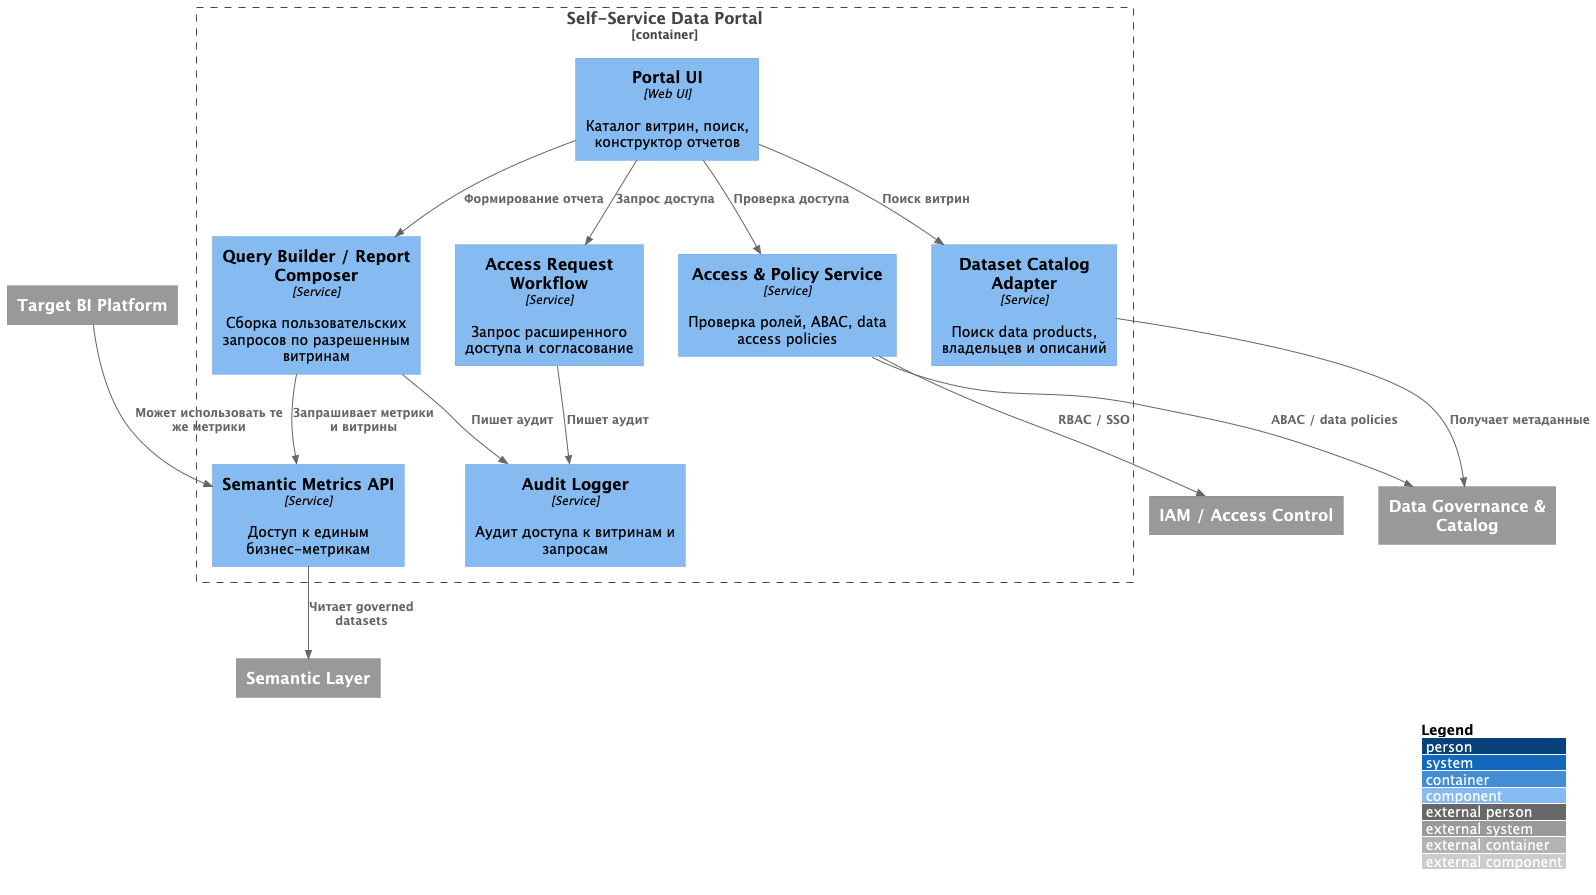

The diagram above was rendered by PlantUML. Its source (embedded in the PNG):
@startuml
!include https://raw.githubusercontent.com/plantuml-stdlib/C4-PlantUML/master/C4_Component.puml

LAYOUT_WITH_LEGEND()

Container_Boundary(self_service, "Self-Service Data Portal") {
  Component(ui, "Portal UI", "Web UI", "Каталог витрин, поиск, конструктор отчетов")
  Component(access_service, "Access & Policy Service", "Service", "Проверка ролей, ABAC, data access policies")
  Component(dataset_catalog, "Dataset Catalog Adapter", "Service", "Поиск data products, владельцев и описаний")
  Component(query_builder, "Query Builder / Report Composer", "Service", "Сборка пользовательских запросов по разрешенным витринам")
  Component(metrics_api, "Semantic Metrics API", "Service", "Доступ к единым бизнес-метрикам")
  Component(audit_logger, "Audit Logger", "Service", "Аудит доступа к витринам и запросам")
  Component(request_workflow, "Access Request Workflow", "Service", "Запрос расширенного доступа и согласование")
}

System_Ext(iam, "IAM / Access Control")
System_Ext(catalog, "Data Governance & Catalog")
System_Ext(semantic, "Semantic Layer")
System_Ext(bi, "Target BI Platform")

Rel(ui, access_service, "Проверка доступа")
Rel(ui, dataset_catalog, "Поиск витрин")
Rel(ui, query_builder, "Формирование отчета")
Rel(ui, request_workflow, "Запрос доступа")
Rel(query_builder, metrics_api, "Запрашивает метрики и витрины")
Rel(dataset_catalog, catalog, "Получает метаданные")
Rel(access_service, iam, "RBAC / SSO")
Rel(access_service, catalog, "ABAC / data policies")
Rel(metrics_api, semantic, "Читает governed datasets")
Rel(query_builder, audit_logger, "Пишет аудит")
Rel(request_workflow, audit_logger, "Пишет аудит")
Rel(bi, metrics_api, "Может использовать те же метрики")

@enduml